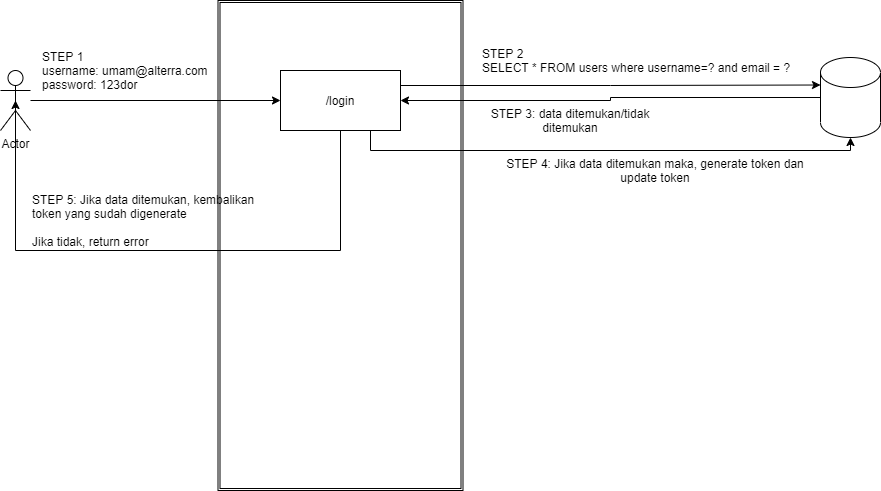

The diagram above was exported from draw.io. Its source (the exported page's mxGraphModel, read from the mxfile embedded in the PNG):
<mxGraphModel dx="861" dy="701" grid="1" gridSize="10" guides="1" tooltips="1" connect="1" arrows="1" fold="1" page="1" pageScale="1" pageWidth="850" pageHeight="1100" math="0" shadow="0">
  <root>
    <mxCell id="0" />
    <mxCell id="1" parent="0" />
    <mxCell id="fqGS694REK_bu4t2T-Q7-3" value="" style="shape=ext;double=1;rounded=0;whiteSpace=wrap;html=1;" vertex="1" parent="1">
      <mxGeometry x="237.5" y="30" width="245" height="490" as="geometry" />
    </mxCell>
    <mxCell id="fqGS694REK_bu4t2T-Q7-11" style="edgeStyle=orthogonalEdgeStyle;rounded=0;orthogonalLoop=1;jettySize=auto;html=1;exitX=0;exitY=0.5;exitDx=0;exitDy=0;exitPerimeter=0;entryX=1;entryY=0.5;entryDx=0;entryDy=0;" edge="1" parent="1" source="fqGS694REK_bu4t2T-Q7-4" target="fqGS694REK_bu4t2T-Q7-5">
      <mxGeometry relative="1" as="geometry" />
    </mxCell>
    <mxCell id="fqGS694REK_bu4t2T-Q7-4" value="" style="shape=cylinder3;whiteSpace=wrap;html=1;boundedLbl=1;backgroundOutline=1;size=15;" vertex="1" parent="1">
      <mxGeometry x="840" y="87" width="60" height="80" as="geometry" />
    </mxCell>
    <mxCell id="fqGS694REK_bu4t2T-Q7-9" style="edgeStyle=orthogonalEdgeStyle;rounded=0;orthogonalLoop=1;jettySize=auto;html=1;exitX=1;exitY=0.25;exitDx=0;exitDy=0;entryX=0;entryY=0;entryDx=0;entryDy=27.5;entryPerimeter=0;" edge="1" parent="1" source="fqGS694REK_bu4t2T-Q7-5" target="fqGS694REK_bu4t2T-Q7-4">
      <mxGeometry relative="1" as="geometry" />
    </mxCell>
    <mxCell id="fqGS694REK_bu4t2T-Q7-13" style="edgeStyle=orthogonalEdgeStyle;rounded=0;orthogonalLoop=1;jettySize=auto;html=1;exitX=0.75;exitY=1;exitDx=0;exitDy=0;entryX=0.5;entryY=1;entryDx=0;entryDy=0;entryPerimeter=0;" edge="1" parent="1" source="fqGS694REK_bu4t2T-Q7-5" target="fqGS694REK_bu4t2T-Q7-4">
      <mxGeometry relative="1" as="geometry" />
    </mxCell>
    <mxCell id="fqGS694REK_bu4t2T-Q7-15" style="edgeStyle=orthogonalEdgeStyle;rounded=0;orthogonalLoop=1;jettySize=auto;html=1;entryX=0.5;entryY=0.5;entryDx=0;entryDy=0;entryPerimeter=0;" edge="1" parent="1" source="fqGS694REK_bu4t2T-Q7-5" target="fqGS694REK_bu4t2T-Q7-6">
      <mxGeometry relative="1" as="geometry">
        <Array as="points">
          <mxPoint x="360" y="280" />
          <mxPoint x="35" y="280" />
        </Array>
      </mxGeometry>
    </mxCell>
    <mxCell id="fqGS694REK_bu4t2T-Q7-5" value="/login" style="rounded=0;whiteSpace=wrap;html=1;" vertex="1" parent="1">
      <mxGeometry x="300" y="100" width="120" height="60" as="geometry" />
    </mxCell>
    <mxCell id="fqGS694REK_bu4t2T-Q7-7" style="edgeStyle=orthogonalEdgeStyle;rounded=0;orthogonalLoop=1;jettySize=auto;html=1;entryX=0;entryY=0.5;entryDx=0;entryDy=0;" edge="1" parent="1" source="fqGS694REK_bu4t2T-Q7-6" target="fqGS694REK_bu4t2T-Q7-5">
      <mxGeometry relative="1" as="geometry" />
    </mxCell>
    <mxCell id="fqGS694REK_bu4t2T-Q7-6" value="Actor" style="shape=umlActor;verticalLabelPosition=bottom;verticalAlign=top;html=1;outlineConnect=0;" vertex="1" parent="1">
      <mxGeometry x="20" y="100" width="30" height="60" as="geometry" />
    </mxCell>
    <mxCell id="fqGS694REK_bu4t2T-Q7-8" value="STEP 1&lt;br&gt;username: umam@alterra.com&lt;br&gt;password: 123dor" style="text;html=1;strokeColor=none;fillColor=none;align=left;verticalAlign=middle;whiteSpace=wrap;rounded=0;" vertex="1" parent="1">
      <mxGeometry x="60" y="90" width="180" height="20" as="geometry" />
    </mxCell>
    <mxCell id="fqGS694REK_bu4t2T-Q7-10" value="STEP 2&lt;br&gt;SELECT * FROM users where username=? and email = ?" style="text;html=1;strokeColor=none;fillColor=none;align=left;verticalAlign=middle;whiteSpace=wrap;rounded=0;" vertex="1" parent="1">
      <mxGeometry x="500" y="80" width="350" height="20" as="geometry" />
    </mxCell>
    <mxCell id="fqGS694REK_bu4t2T-Q7-12" value="STEP 3: data ditemukan/tidak ditemukan" style="text;html=1;strokeColor=none;fillColor=none;align=center;verticalAlign=middle;whiteSpace=wrap;rounded=0;" vertex="1" parent="1">
      <mxGeometry x="500" y="140" width="180" height="20" as="geometry" />
    </mxCell>
    <mxCell id="fqGS694REK_bu4t2T-Q7-14" value="STEP 4: Jika data ditemukan maka, generate token dan update token" style="text;html=1;strokeColor=none;fillColor=none;align=center;verticalAlign=middle;whiteSpace=wrap;rounded=0;" vertex="1" parent="1">
      <mxGeometry x="520" y="190" width="310" height="20" as="geometry" />
    </mxCell>
    <mxCell id="fqGS694REK_bu4t2T-Q7-16" value="STEP 5: Jika data ditemukan, kembalikan token yang sudah digenerate&lt;br&gt;&lt;br&gt;Jika tidak, return error" style="text;html=1;strokeColor=none;fillColor=none;align=left;verticalAlign=middle;whiteSpace=wrap;rounded=0;" vertex="1" parent="1">
      <mxGeometry x="50" y="240" width="240" height="20" as="geometry" />
    </mxCell>
  </root>
</mxGraphModel>